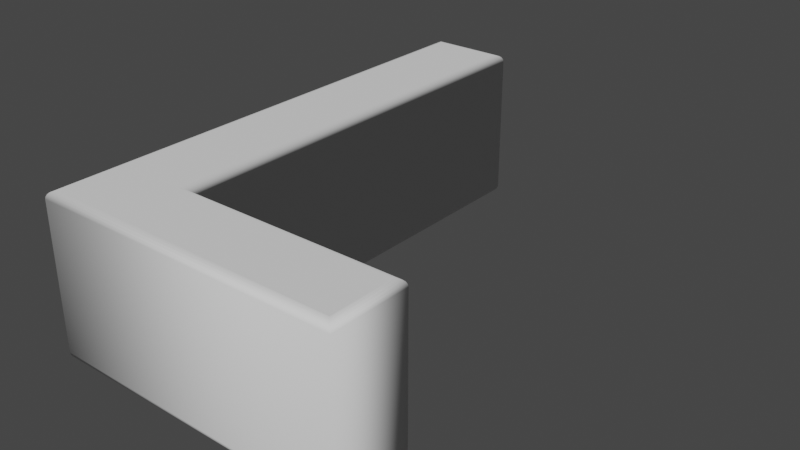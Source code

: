 # Source: l.blend  (saved by Blender 2.90.8; exported with 4.5.12 LTS)
import bpy
from mathutils import Matrix  # noqa: F401  (used for matrix-valued properties, if any)

bpy.ops.wm.read_factory_settings(use_empty=True)
scene = bpy.context.scene
scene.name = 'Scene'

# ---- collections
col_collection = bpy.data.collections.new('Collection'); scene.collection.children.link(col_collection)

# ---- world
world_world = bpy.data.worlds.new('World'); scene.world = world_world
world_world.use_nodes = True; world_world.node_tree.nodes.clear()
_N = world_world.node_tree.nodes; _L = world_world.node_tree.links
n0 = _N.new('ShaderNodeOutputWorld'); n0.name = 'World Output'; n0.location = (300, 300)
n1 = _N.new('ShaderNodeBackground'); n1.name = 'Background'; n1.location = (10, 300)
n1.inputs[0].default_value = (0.05088, 0.05088, 0.05088, 1.0)
_L.new(n1.outputs[0], n0.inputs[0])
n0.is_active_output = True
world_world.color = (0.05088, 0.05088, 0.05088)
world_world.use_sun_shadow = False
world_world.sun_shadow_jitter_overblur = 0.0

# ---- meshes
me_text = bpy.data.meshes.new('Text')
me_text.from_pydata([(0.2492, -0.2483, 0.11), (0.2492, -0.3363, 0.11), (-0.1568, -0.3363, 0.11), (-0.1568, 0.3457, 0.11), (-0.05878, 0.3457, 0.11), (-0.05878, -0.2483, 0.11), (0.2492, -0.2483, -0.11), (0.2492, -0.3363, -0.11), (-0.1568, -0.3363, -0.11), (-0.1568, 0.3457, -0.11), (-0.05878, 0.3457, -0.11), (-0.05878, -0.2483, -0.11), (0.2492, -0.2483, -0.11), (0.2523, -0.2452, -0.1095), (0.2551, -0.2424, -0.1081), (0.2573, -0.2402, -0.1059), (0.2587, -0.2388, -0.1031), (0.2592, -0.2383, -0.1), (0.2592, -0.2383, 0.1), (0.2587, -0.2388, 0.1031), (0.2573, -0.2402, 0.1059), (0.2551, -0.2424, 0.1081), (0.2523, -0.2452, 0.1095), (0.2492, -0.2483, 0.11), (0.2492, -0.3363, -0.11), (0.2523, -0.3394, -0.1095), (0.2551, -0.3422, -0.1081), (0.2573, -0.3444, -0.1059), (0.2587, -0.3458, -0.1031), (0.2592, -0.3463, -0.1), (0.2592, -0.3463, 0.1), (0.2587, -0.3458, 0.1031), (0.2573, -0.3444, 0.1059), (0.2551, -0.3422, 0.1081), (0.2523, -0.3394, 0.1095), (0.2492, -0.3363, 0.11), (-0.1568, -0.3363, -0.11), (-0.1599, -0.3394, -0.1095), (-0.1627, -0.3422, -0.1081), (-0.1649, -0.3444, -0.1059), (-0.1663, -0.3458, -0.1031), (-0.1668, -0.3463, -0.1), (-0.1668, -0.3463, 0.1), (-0.1663, -0.3458, 0.1031), (-0.1649, -0.3444, 0.1059), (-0.1627, -0.3422, 0.1081), (-0.1599, -0.3394, 0.1095), (-0.1568, -0.3363, 0.11), (-0.1568, 0.3457, -0.11), (-0.1599, 0.3488, -0.1095), (-0.1627, 0.3516, -0.1081), (-0.1649, 0.3538, -0.1059), (-0.1663, 0.3552, -0.1031), (-0.1668, 0.3557, -0.1), (-0.1668, 0.3557, 0.1), (-0.1663, 0.3552, 0.1031), (-0.1649, 0.3538, 0.1059), (-0.1627, 0.3516, 0.1081), (-0.1599, 0.3488, 0.1095), (-0.1568, 0.3457, 0.11), (-0.05878, 0.3457, -0.11), (-0.05569, 0.3488, -0.1095), (-0.0529, 0.3516, -0.1081), (-0.05069, 0.3538, -0.1059), (-0.04927, 0.3552, -0.1031), (-0.04878, 0.3557, -0.1), (-0.04878, 0.3557, 0.1), (-0.04927, 0.3552, 0.1031), (-0.05069, 0.3538, 0.1059), (-0.0529, 0.3516, 0.1081), (-0.05569, 0.3488, 0.1095), (-0.05878, 0.3457, 0.11), (-0.05878, -0.2483, -0.11), (-0.05569, -0.2452, -0.1095), (-0.0529, -0.2424, -0.1081), (-0.05069, -0.2402, -0.1059), (-0.04927, -0.2388, -0.1031), (-0.04878, -0.2383, -0.1), (-0.04878, -0.2383, 0.1), (-0.04927, -0.2388, 0.1031), (-0.05069, -0.2402, 0.1059), (-0.0529, -0.2424, 0.1081), (-0.05569, -0.2452, 0.1095), (-0.05878, -0.2483, 0.11)], [], [(2, 4, 3), (2, 5, 4), (2, 0, 5), (2, 1, 0), (10, 8, 9), (11, 8, 10), (6, 8, 11), (7, 8, 6), (13, 25, 24, 12), (14, 26, 25, 13), (15, 27, 26, 14), (16, 28, 27, 15), (17, 29, 28, 16), (18, 30, 29, 17), (19, 31, 30, 18), (20, 32, 31, 19), (21, 33, 32, 20), (22, 34, 33, 21), (23, 35, 34, 22), (25, 37, 36, 24), (26, 38, 37, 25), (27, 39, 38, 26), (28, 40, 39, 27), (29, 41, 40, 28), (30, 42, 41, 29), (31, 43, 42, 30), (32, 44, 43, 31), (33, 45, 44, 32), (34, 46, 45, 33), (35, 47, 46, 34), (37, 49, 48, 36), (38, 50, 49, 37), (39, 51, 50, 38), (40, 52, 51, 39), (41, 53, 52, 40), (42, 54, 53, 41), (43, 55, 54, 42), (44, 56, 55, 43), (45, 57, 56, 44), (46, 58, 57, 45), (47, 59, 58, 46), (49, 61, 60, 48), (50, 62, 61, 49), (51, 63, 62, 50), (52, 64, 63, 51), (53, 65, 64, 52), (54, 66, 65, 53), (55, 67, 66, 54), (56, 68, 67, 55), (57, 69, 68, 56), (58, 70, 69, 57), (59, 71, 70, 58), (61, 73, 72, 60), (62, 74, 73, 61), (63, 75, 74, 62), (64, 76, 75, 63), (65, 77, 76, 64), (66, 78, 77, 65), (67, 79, 78, 66), (68, 80, 79, 67), (69, 81, 80, 68), (70, 82, 81, 69), (71, 83, 82, 70), (73, 13, 12, 72), (74, 14, 13, 73), (75, 15, 14, 74), (76, 16, 15, 75), (77, 17, 16, 76), (78, 18, 17, 77), (79, 19, 18, 78), (80, 20, 19, 79), (81, 21, 20, 80), (82, 22, 21, 81), (83, 23, 22, 82)])
me_text.polygons.foreach_set('use_smooth', [0, 0, 0, 0, 0, 0, 0, 0, 1, 1, 1, 1, 1, 1, 1, 1, 1, 1, 1, 1, 1, 1, 1, 1, 1, 1, 1, 1, 1, 1, 1, 1, 1, 1, 1, 1, 1, 1, 1, 1, 1, 1, 1, 1, 1, 1, 1, 1, 1, 1, 1, 1, 1, 1, 1, 1, 1, 1, 1, 1, 1, 1, 1, 1, 1, 1, 1, 1, 1, 1, 1, 1, 1, 1])
_uv = me_text.uv_layers.new(name='UVMap')
_uv.uv.foreach_set('vector', [0.4, 0.0, 0.8, 0.0, 0.6, 0.0, 0.4, 0.0, 1.0, 0.0, 0.8, 0.0, 0.4, 0.0, 0.0, 0.0, 1.0, 0.0, 0.4, 0.0, 0.2, 0.0, 0.0, 0.0, 0.8, 0.0, 0.4, 0.0, 0.6, 0.0, 1.0, 0.0, 0.4, 0.0, 0.8, 0.0, 0.0, 0.0, 0.4, 0.0, 1.0, 0.0, 0.2, 0.0, 0.4, 0.0, 0.0, 0.0, 0.0, 0.09091, 0.1667, 0.09091, 0.1667, 0.0, 0.0, 0.0, 0.0, 0.1818, 0.1667, 0.1818, 0.1667, 0.09091, 0.0, 0.09091, 0.0, 0.2727, 0.1667, 0.2727, 0.1667, 0.1818, 0.0, 0.1818, 0.0, 0.3636, 0.1667, 0.3636, 0.1667, 0.2727, 0.0, 0.2727, 0.0, 0.4545, 0.1667, 0.4545, 0.1667, 0.3636, 0.0, 0.3636, 0.0, 0.5455, 0.1667, 0.5455, 0.1667, 0.4545, 0.0, 0.4545, 0.0, 0.6364, 0.1667, 0.6364, 0.1667, 0.5455, 0.0, 0.5455, 0.0, 0.7273, 0.1667, 0.7273, 0.1667, 0.6364, 0.0, 0.6364, 0.0, 0.8182, 0.1667, 0.8182, 0.1667, 0.7273, 0.0, 0.7273, 0.0, 0.9091, 0.1667, 0.9091, 0.1667, 0.8182, 0.0, 0.8182, 0.0, 1.0, 0.1667, 1.0, 0.1667, 0.9091, 0.0, 0.9091, 0.1667, 0.09091, 0.3333, 0.09091, 0.3333, 0.0, 0.1667, 0.0, 0.1667, 0.1818, 0.3333, 0.1818, 0.3333, 0.09091, 0.1667, 0.09091, 0.1667, 0.2727, 0.3333, 0.2727, 0.3333, 0.1818, 0.1667, 0.1818, 0.1667, 0.3636, 0.3333, 0.3636, 0.3333, 0.2727, 0.1667, 0.2727, 0.1667, 0.4545, 0.3333, 0.4545, 0.3333, 0.3636, 0.1667, 0.3636, 0.1667, 0.5455, 0.3333, 0.5455, 0.3333, 0.4545, 0.1667, 0.4545, 0.1667, 0.6364, 0.3333, 0.6364, 0.3333, 0.5455, 0.1667, 0.5455, 0.1667, 0.7273, 0.3333, 0.7273, 0.3333, 0.6364, 0.1667, 0.6364, 0.1667, 0.8182, 0.3333, 0.8182, 0.3333, 0.7273, 0.1667, 0.7273, 0.1667, 0.9091, 0.3333, 0.9091, 0.3333, 0.8182, 0.1667, 0.8182, 0.1667, 1.0, 0.3333, 1.0, 0.3333, 0.9091, 0.1667, 0.9091, 0.3333, 0.09091, 0.5, 0.09091, 0.5, 0.0, 0.3333, 0.0, 0.3333, 0.1818, 0.5, 0.1818, 0.5, 0.09091, 0.3333, 0.09091, 0.3333, 0.2727, 0.5, 0.2727, 0.5, 0.1818, 0.3333, 0.1818, 0.3333, 0.3636, 0.5, 0.3636, 0.5, 0.2727, 0.3333, 0.2727, 0.3333, 0.4545, 0.5, 0.4545, 0.5, 0.3636, 0.3333, 0.3636, 0.3333, 0.5455, 0.5, 0.5455, 0.5, 0.4545, 0.3333, 0.4545, 0.3333, 0.6364, 0.5, 0.6364, 0.5, 0.5455, 0.3333, 0.5455, 0.3333, 0.7273, 0.5, 0.7273, 0.5, 0.6364, 0.3333, 0.6364, 0.3333, 0.8182, 0.5, 0.8182, 0.5, 0.7273, 0.3333, 0.7273, 0.3333, 0.9091, 0.5, 0.9091, 0.5, 0.8182, 0.3333, 0.8182, 0.3333, 1.0, 0.5, 1.0, 0.5, 0.9091, 0.3333, 0.9091, 0.5, 0.09091, 0.6667, 0.09091, 0.6667, 0.0, 0.5, 0.0, 0.5, 0.1818, 0.6667, 0.1818, 0.6667, 0.09091, 0.5, 0.09091, 0.5, 0.2727, 0.6667, 0.2727, 0.6667, 0.1818, 0.5, 0.1818, 0.5, 0.3636, 0.6667, 0.3636, 0.6667, 0.2727, 0.5, 0.2727, 0.5, 0.4545, 0.6667, 0.4545, 0.6667, 0.3636, 0.5, 0.3636, 0.5, 0.5455, 0.6667, 0.5455, 0.6667, 0.4545, 0.5, 0.4545, 0.5, 0.6364, 0.6667, 0.6364, 0.6667, 0.5455, 0.5, 0.5455, 0.5, 0.7273, 0.6667, 0.7273, 0.6667, 0.6364, 0.5, 0.6364, 0.5, 0.8182, 0.6667, 0.8182, 0.6667, 0.7273, 0.5, 0.7273, 0.5, 0.9091, 0.6667, 0.9091, 0.6667, 0.8182, 0.5, 0.8182, 0.5, 1.0, 0.6667, 1.0, 0.6667, 0.9091, 0.5, 0.9091, 0.6667, 0.09091, 0.8333, 0.09091, 0.8333, 0.0, 0.6667, 0.0, 0.6667, 0.1818, 0.8333, 0.1818, 0.8333, 0.09091, 0.6667, 0.09091, 0.6667, 0.2727, 0.8333, 0.2727, 0.8333, 0.1818, 0.6667, 0.1818, 0.6667, 0.3636, 0.8333, 0.3636, 0.8333, 0.2727, 0.6667, 0.2727, 0.6667, 0.4545, 0.8333, 0.4545, 0.8333, 0.3636, 0.6667, 0.3636, 0.6667, 0.5455, 0.8333, 0.5455, 0.8333, 0.4545, 0.6667, 0.4545, 0.6667, 0.6364, 0.8333, 0.6364, 0.8333, 0.5455, 0.6667, 0.5455, 0.6667, 0.7273, 0.8333, 0.7273, 0.8333, 0.6364, 0.6667, 0.6364, 0.6667, 0.8182, 0.8333, 0.8182, 0.8333, 0.7273, 0.6667, 0.7273, 0.6667, 0.9091, 0.8333, 0.9091, 0.8333, 0.8182, 0.6667, 0.8182, 0.6667, 1.0, 0.8333, 1.0, 0.8333, 0.9091, 0.6667, 0.9091, 0.8333, 0.09091, 1.0, 0.09091, 1.0, 0.0, 0.8333, 0.0, 0.8333, 0.1818, 1.0, 0.1818, 1.0, 0.09091, 0.8333, 0.09091, 0.8333, 0.2727, 1.0, 0.2727, 1.0, 0.1818, 0.8333, 0.1818, 0.8333, 0.3636, 1.0, 0.3636, 1.0, 0.2727, 0.8333, 0.2727, 0.8333, 0.4545, 1.0, 0.4545, 1.0, 0.3636, 0.8333, 0.3636, 0.8333, 0.5455, 1.0, 0.5455, 1.0, 0.4545, 0.8333, 0.4545, 0.8333, 0.6364, 1.0, 0.6364, 1.0, 0.5455, 0.8333, 0.5455, 0.8333, 0.7273, 1.0, 0.7273, 1.0, 0.6364, 0.8333, 0.6364, 0.8333, 0.8182, 1.0, 0.8182, 1.0, 0.7273, 0.8333, 0.7273, 0.8333, 0.9091, 1.0, 0.9091, 1.0, 0.8182, 0.8333, 0.8182, 0.8333, 1.0, 1.0, 1.0, 1.0, 0.9091, 0.8333, 0.9091])
me_text.use_remesh_fix_poles = True
me_text.use_remesh_preserve_attributes = False
me_text.use_mirror_vertex_groups = False
me_text.update()

# ---- objects
ob_text = bpy.data.objects.new('Text', me_text)

# ---- transforms, parenting, visibility, modifiers, constraints
ob_text.location = (0.2308, 0.3363, 0.0)
ob_text.lineart.crease_threshold = 0.0

# ---- collection membership
col_collection.objects.link(ob_text)

# ---- scene / render settings (as saved in the file)
scene.frame_start = 1; scene.frame_end = 250; scene.frame_set(1)
scene.render.engine = 'BLENDER_EEVEE_NEXT'
scene.cycles.use_denoising = False
scene.cycles.samples = 128
scene.cycles.sampling_pattern = 'TABULATED_SOBOL'
scene.cycles.use_adaptive_sampling = False
scene.cycles.use_light_tree = False
scene.view_settings.view_transform = 'Filmic'
bpy.context.view_layer.update()

# ---- added for rendering (the .blend has no active camera and no usable light): camera, sun
cam_auto = bpy.data.cameras.new('AutoCamera')
cam_auto.lens = 50.0
cam_auto.sensor_width = 36.0
cam_auto.clip_end = 1000.0
ob_auto_camera = bpy.data.objects.new('AutoCamera', cam_auto)
scene.collection.objects.link(ob_auto_camera)
ob_auto_camera.location = (1.06354, -0.602847, 0.629231)
ob_auto_camera.rotation_euler = (1.09748, -7.21219e-08, 0.694738)
scene.camera = ob_auto_camera
light_auto_sun = bpy.data.lights.new('AutoSun', 'SUN')
light_auto_sun.energy = 3.0
light_auto_sun.angle = 0.0523599
ob_auto_sun = bpy.data.objects.new('AutoSun', light_auto_sun)
scene.collection.objects.link(ob_auto_sun)
ob_auto_sun.rotation_euler = (0.872665, 0.174533, 0.523599)
bpy.context.view_layer.update()

